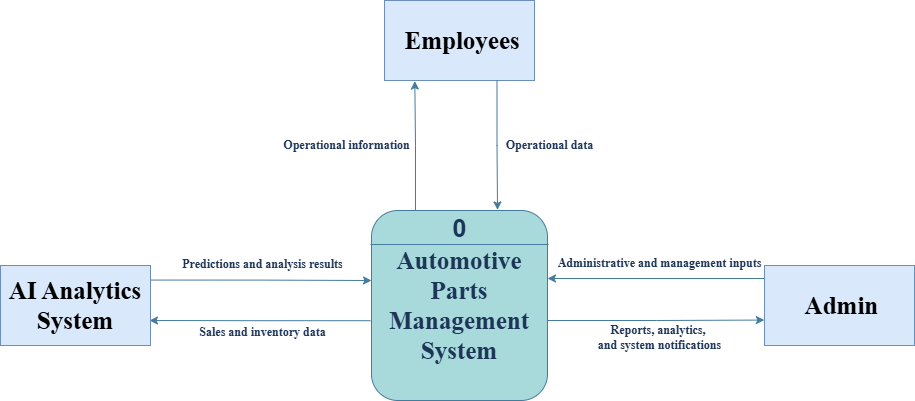

The diagram above was exported from draw.io. Its source (the exported page's mxGraphModel, read from the mxfile embedded in the PNG):
<mxGraphModel dx="1645" dy="777" grid="1" gridSize="10" guides="1" tooltips="1" connect="1" arrows="1" fold="1" page="1" pageScale="1" pageWidth="1100" pageHeight="850" math="0" shadow="0">
  <root>
    <mxCell id="0" />
    <mxCell id="1" parent="0" />
    <mxCell id="s6XDI0n7K-wTL7lb-tIg-35" edge="1" parent="1" source="s6XDI0n7K-wTL7lb-tIg-14" style="edgeStyle=orthogonalEdgeStyle;rounded=0;orthogonalLoop=1;jettySize=auto;html=1;exitX=0.25;exitY=0;exitDx=0;exitDy=0;entryX=0.202;entryY=1.007;entryDx=0;entryDy=0;entryPerimeter=0;labelBackgroundColor=none;strokeColor=#457B9D;fontColor=default;" target="s6XDI0n7K-wTL7lb-tIg-28">
      <mxGeometry relative="1" as="geometry">
        <mxPoint x="488" y="190" as="targetPoint" />
      </mxGeometry>
    </mxCell>
    <mxCell id="s6XDI0n7K-wTL7lb-tIg-39" edge="1" parent="1" source="s6XDI0n7K-wTL7lb-tIg-14" style="edgeStyle=orthogonalEdgeStyle;rounded=0;orthogonalLoop=1;jettySize=auto;html=1;entryX=1;entryY=0.5;entryDx=0;entryDy=0;exitX=-0.006;exitY=0.58;exitDx=0;exitDy=0;exitPerimeter=0;labelBackgroundColor=none;strokeColor=#457B9D;fontColor=default;">
      <mxGeometry relative="1" as="geometry">
        <mxPoint x="436" y="380" as="sourcePoint" />
        <mxPoint x="222" y="380" as="targetPoint" />
      </mxGeometry>
    </mxCell>
    <mxCell id="s6XDI0n7K-wTL7lb-tIg-43" edge="1" parent="1" style="edgeStyle=orthogonalEdgeStyle;rounded=0;orthogonalLoop=1;jettySize=auto;html=1;entryX=-0.001;entryY=0.682;entryDx=0;entryDy=0;entryPerimeter=0;labelBackgroundColor=none;strokeColor=#457B9D;fontColor=default;">
      <mxGeometry relative="1" as="geometry">
        <mxPoint x="620" y="380" as="sourcePoint" />
        <mxPoint x="836.8500000000001" y="379.56000000000006" as="targetPoint" />
      </mxGeometry>
    </mxCell>
    <mxCell id="s6XDI0n7K-wTL7lb-tIg-14" parent="1" style="html=1;whiteSpace=wrap;rounded=1;shadow=0;glass=0;strokeColor=#457B9D;movable=1;resizable=1;rotatable=1;deletable=1;editable=1;locked=0;connectable=1;labelBackgroundColor=none;fillColor=#A8DADC;fontColor=#1D3557;" value="&lt;h1&gt;&lt;b&gt;&lt;font style=&quot;font-size: 25px;&quot; face=&quot;Times New Roman&quot;&gt;Automotive Parts Management System&lt;/font&gt;&lt;/b&gt;&lt;/h1&gt;" vertex="1">
      <mxGeometry height="190" width="176" x="444" y="270" as="geometry" />
    </mxCell>
    <mxCell id="s6XDI0n7K-wTL7lb-tIg-15" parent="1" style="line;strokeWidth=1;fillColor=none;align=left;verticalAlign=middle;spacingTop=-1;spacingLeft=3;spacingRight=3;rotatable=1;labelPosition=right;points=[];portConstraint=eastwest;strokeColor=#457B9D;movable=1;resizable=1;deletable=1;editable=1;locked=0;connectable=1;labelBackgroundColor=none;fontColor=#1D3557;" value="" vertex="1">
      <mxGeometry height="8" width="178" x="443" y="300" as="geometry" />
    </mxCell>
    <mxCell id="s6XDI0n7K-wTL7lb-tIg-17" parent="1" style="text;align=center;fontStyle=1;verticalAlign=middle;spacingLeft=3;spacingRight=3;strokeColor=none;rotatable=0;points=[[0,0.5],[1,0.5]];portConstraint=eastwest;html=1;labelBackgroundColor=none;fontColor=#1D3557;" value="&lt;font style=&quot;font-size: 25px;&quot;&gt;0&lt;/font&gt;" vertex="1">
      <mxGeometry height="26" width="80" x="492" y="274" as="geometry" />
    </mxCell>
    <mxCell id="s6XDI0n7K-wTL7lb-tIg-30" edge="1" parent="1" source="s6XDI0n7K-wTL7lb-tIg-25" style="edgeStyle=orthogonalEdgeStyle;rounded=0;orthogonalLoop=1;jettySize=auto;html=1;entryX=1;entryY=0.5;entryDx=0;entryDy=0;exitX=0.006;exitY=0.144;exitDx=0;exitDy=0;exitPerimeter=0;labelBackgroundColor=none;strokeColor=#457B9D;fontColor=default;">
      <mxGeometry relative="1" as="geometry">
        <Array as="points">
          <mxPoint x="838" y="338" />
        </Array>
        <mxPoint x="830" y="338" as="sourcePoint" />
        <mxPoint x="620" y="338" as="targetPoint" />
      </mxGeometry>
    </mxCell>
    <mxCell id="s6XDI0n7K-wTL7lb-tIg-25" parent="1" style="html=1;dashed=0;whiteSpace=wrap;labelBackgroundColor=none;fillColor=#dae8fc;strokeColor=#6c8ebf;" value="&lt;h3&gt;&lt;b&gt;&lt;font face=&quot;Times New Roman&quot; style=&quot;font-size: 25px;&quot;&gt;&amp;nbsp;Admin&lt;/font&gt;&lt;/b&gt;&lt;/h3&gt;" vertex="1">
      <mxGeometry height="80" width="150" x="837" y="325" as="geometry" />
    </mxCell>
    <mxCell id="s6XDI0n7K-wTL7lb-tIg-29" edge="1" parent="1" source="s6XDI0n7K-wTL7lb-tIg-27" style="edgeStyle=orthogonalEdgeStyle;rounded=0;orthogonalLoop=1;jettySize=auto;html=1;exitX=1.001;exitY=0.182;exitDx=0;exitDy=0;entryX=0;entryY=0.5;entryDx=0;entryDy=0;exitPerimeter=0;labelBackgroundColor=none;strokeColor=#457B9D;fontColor=default;">
      <mxGeometry relative="1" as="geometry">
        <mxPoint x="230" y="340" as="sourcePoint" />
        <mxPoint x="444" y="340" as="targetPoint" />
      </mxGeometry>
    </mxCell>
    <mxCell id="s6XDI0n7K-wTL7lb-tIg-27" parent="1" style="html=1;dashed=0;whiteSpace=wrap;labelBackgroundColor=none;fillColor=#dae8fc;strokeColor=#6c8ebf;" value="&lt;h3&gt;&lt;font style=&quot;font-size: 25px;&quot; face=&quot;Times New Roman&quot;&gt;AI Analytics System&lt;/font&gt;&lt;/h3&gt;" vertex="1">
      <mxGeometry height="80" width="150" x="73" y="325" as="geometry" />
    </mxCell>
    <mxCell id="s6XDI0n7K-wTL7lb-tIg-28" parent="1" style="html=1;dashed=0;whiteSpace=wrap;labelBackgroundColor=none;fillColor=#dae8fc;strokeColor=#6c8ebf;" value="&lt;h1&gt;&lt;font face=&quot;Times New Roman&quot; style=&quot;font-size: 25px;&quot;&gt;&amp;nbsp;&lt;span style=&quot;background-color: transparent; color: light-dark(rgb(0, 0, 0), rgb(255, 255, 255));&quot;&gt;Employees&lt;/span&gt;&lt;/font&gt;&lt;/h1&gt;" vertex="1">
      <mxGeometry height="80" width="150" x="457" y="60" as="geometry" />
    </mxCell>
    <mxCell id="s6XDI0n7K-wTL7lb-tIg-32" parent="1" style="text;html=1;align=center;verticalAlign=middle;resizable=0;points=[];autosize=1;strokeColor=none;fillColor=none;labelBackgroundColor=none;fontColor=#1D3557;" value="&lt;h4&gt;&lt;font face=&quot;Times New Roman&quot;&gt;Operational data&lt;/font&gt;&lt;/h4&gt;" vertex="1">
      <mxGeometry height="60" width="110" x="567" y="175" as="geometry" />
    </mxCell>
    <mxCell id="s6XDI0n7K-wTL7lb-tIg-34" edge="1" parent="1" source="s6XDI0n7K-wTL7lb-tIg-28" style="edgeStyle=orthogonalEdgeStyle;rounded=0;orthogonalLoop=1;jettySize=auto;html=1;exitX=0.75;exitY=1;exitDx=0;exitDy=0;entryX=0.716;entryY=-0.003;entryDx=0;entryDy=0;entryPerimeter=0;labelBackgroundColor=none;strokeColor=#457B9D;fontColor=default;" target="s6XDI0n7K-wTL7lb-tIg-14">
      <mxGeometry relative="1" as="geometry" />
    </mxCell>
    <mxCell id="s6XDI0n7K-wTL7lb-tIg-36" parent="1" style="text;html=1;align=center;verticalAlign=middle;resizable=0;points=[];autosize=1;strokeColor=none;fillColor=none;labelBackgroundColor=none;fontColor=#1D3557;" value="&lt;h4&gt;&lt;font face=&quot;Times New Roman&quot;&gt;Operational information&lt;/font&gt;&lt;/h4&gt;" vertex="1">
      <mxGeometry height="60" width="150" x="344" y="175" as="geometry" />
    </mxCell>
    <mxCell id="s6XDI0n7K-wTL7lb-tIg-38" parent="1" style="text;html=1;align=center;verticalAlign=middle;resizable=0;points=[];autosize=1;strokeColor=none;fillColor=none;labelBackgroundColor=none;fontColor=#1D3557;" value="&lt;h4&gt;&lt;font face=&quot;Times New Roman&quot;&gt;Predictions and analysis results&lt;/font&gt;&lt;/h4&gt;" vertex="1">
      <mxGeometry height="60" width="180" x="245" y="294" as="geometry" />
    </mxCell>
    <mxCell id="s6XDI0n7K-wTL7lb-tIg-40" parent="1" style="text;html=1;align=center;verticalAlign=middle;resizable=0;points=[];autosize=1;strokeColor=none;fillColor=none;labelBackgroundColor=none;fontColor=#1D3557;" value="&lt;h4&gt;&lt;font face=&quot;Times New Roman&quot;&gt;Sales and inventory data&lt;/font&gt;&lt;/h4&gt;" vertex="1">
      <mxGeometry height="60" width="150" x="260" y="362" as="geometry" />
    </mxCell>
    <mxCell id="s6XDI0n7K-wTL7lb-tIg-41" parent="1" style="text;html=1;align=center;verticalAlign=middle;resizable=0;points=[];autosize=1;strokeColor=none;fillColor=none;labelBackgroundColor=none;fontColor=#1D3557;" value="&lt;h4&gt;&lt;font face=&quot;Times New Roman&quot;&gt;Administrative and management inputs&lt;/font&gt;&lt;/h4&gt;" vertex="1">
      <mxGeometry height="60" width="230" x="617" y="293" as="geometry" />
    </mxCell>
    <mxCell id="s6XDI0n7K-wTL7lb-tIg-44" parent="1" style="text;html=1;align=center;verticalAlign=middle;resizable=0;points=[];autosize=1;strokeColor=none;fillColor=none;labelBackgroundColor=none;fontColor=#1D3557;" value="&lt;h4&gt;&lt;font face=&quot;Times New Roman&quot;&gt;Reports, analytics,&amp;nbsp;&lt;br&gt;&lt;/font&gt;&lt;font face=&quot;Times New Roman&quot;&gt;and system notifications&lt;/font&gt;&lt;/h4&gt;" vertex="1">
      <mxGeometry height="70" width="150" x="657" y="362" as="geometry" />
    </mxCell>
  </root>
</mxGraphModel>